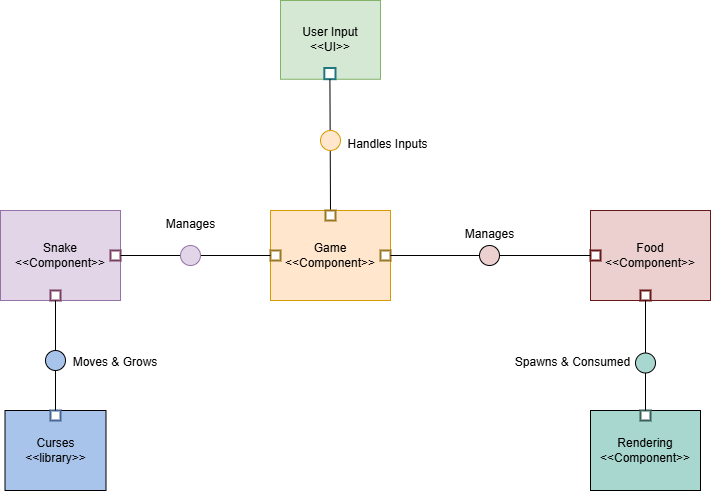

The diagram above was exported from draw.io. Its source (the exported page's mxGraphModel, read from the mxfile embedded in the PNG):
<mxGraphModel dx="880" dy="-632" grid="1" gridSize="10" guides="1" tooltips="1" connect="1" arrows="1" fold="1" page="1" pageScale="1" pageWidth="850" pageHeight="1100" math="0" shadow="0">
  <root>
    <mxCell id="0" />
    <mxCell id="1" parent="0" />
    <mxCell id="I5n6M3zco9fhy7bnMNf5-89" value="Spawns &amp; Tracks" style="curved=1;startArrow=none;endArrow=block;exitX=0;exitY=0.71;entryX=0;entryY=0.33;rounded=0;labelBackgroundColor=none;strokeColor=#A8201A;fontColor=default;fontStyle=1" parent="1" target="I5n6M3zco9fhy7bnMNf5-84" edge="1">
      <mxGeometry x="0.2462" y="16" relative="1" as="geometry">
        <Array as="points">
          <mxPoint x="20" y="1635" />
          <mxPoint x="20" y="1762" />
        </Array>
        <mxPoint as="offset" />
        <mxPoint x="390" y="1561.5900000000001" as="sourcePoint" />
      </mxGeometry>
    </mxCell>
    <mxCell id="I5n6M3zco9fhy7bnMNf5-92" value="Respawns" style="curved=1;startArrow=none;endArrow=block;exitX=1;exitY=-0.01;entryX=1;entryY=0.74;rounded=0;labelBackgroundColor=none;strokeColor=#A8201A;fontColor=default;fontStyle=1" parent="1" source="I5n6M3zco9fhy7bnMNf5-84" edge="1">
      <mxGeometry x="-0.363" y="14" relative="1" as="geometry">
        <Array as="points">
          <mxPoint x="800" y="1780" />
          <mxPoint x="820" y="1650" />
        </Array>
        <mxPoint as="offset" />
        <mxPoint x="530" y="1565.46" as="targetPoint" />
      </mxGeometry>
    </mxCell>
    <mxCell id="7A3t8UNk3DyReQZgXsi9-8" value="Curses&lt;br&gt;&lt;div&gt;&amp;lt;&amp;lt;library&amp;gt;&amp;gt;&lt;/div&gt;" style="rounded=0;whiteSpace=wrap;html=1;align=center;fillColor=#A9C4EB;" vertex="1" parent="1">
      <mxGeometry x="74.5" y="2400" width="101" height="80" as="geometry" />
    </mxCell>
    <mxCell id="7A3t8UNk3DyReQZgXsi9-9" value="&lt;div style=&quot;&quot;&gt;Rendering&lt;/div&gt;&lt;div&gt;&amp;lt;&amp;lt;Component&amp;gt;&amp;gt;&lt;/div&gt;" style="rounded=0;whiteSpace=wrap;html=1;align=center;fillColor=#A7D7CF;" vertex="1" parent="1">
      <mxGeometry x="660" y="2400" width="110" height="80" as="geometry" />
    </mxCell>
    <mxCell id="7A3t8UNk3DyReQZgXsi9-11" value="Handles Inputs" style="text;whiteSpace=wrap;align=center;" vertex="1" parent="1">
      <mxGeometry x="415" y="2120" width="85" height="25" as="geometry" />
    </mxCell>
    <mxCell id="7A3t8UNk3DyReQZgXsi9-19" value="" style="group" vertex="1" connectable="0" parent="1">
      <mxGeometry x="350" y="1990" width="100" height="90" as="geometry" />
    </mxCell>
    <mxCell id="7A3t8UNk3DyReQZgXsi9-3" value="&lt;font style=&quot;background-color: light-dark(rgb(213, 232, 212), rgb(255, 255, 255));&quot;&gt;&lt;span style=&quot;font-family: Helvetica; font-size: 12px; font-style: normal; font-variant-ligatures: normal; font-variant-caps: normal; font-weight: 400; letter-spacing: normal; orphans: 2; text-indent: 0px; text-transform: none; widows: 2; word-spacing: 0px; -webkit-text-stroke-width: 0px; white-space: normal; text-decoration-thickness: initial; text-decoration-style: initial; text-decoration-color: initial; float: none; display: inline !important; color: rgb(0, 0, 0);&quot;&gt;User Input&lt;/span&gt;&lt;br&gt;&amp;lt;&amp;lt;UI&amp;gt;&amp;gt;&lt;/font&gt;" style="rounded=0;whiteSpace=wrap;html=1;align=center;fillColor=#d5e8d4;strokeColor=#82b366;" vertex="1" parent="7A3t8UNk3DyReQZgXsi9-19">
      <mxGeometry width="100" height="78.75" as="geometry" />
    </mxCell>
    <mxCell id="7A3t8UNk3DyReQZgXsi9-18" value="" style="whiteSpace=wrap;html=1;aspect=fixed;fillColor=#FFFFFF;strokeColor=#20787E;strokeWidth=2;" vertex="1" parent="7A3t8UNk3DyReQZgXsi9-19">
      <mxGeometry x="43.827160493827165" y="67.5" width="11.17283950617284" height="11.17283950617284" as="geometry" />
    </mxCell>
    <mxCell id="7A3t8UNk3DyReQZgXsi9-20" value="" style="endArrow=none;html=1;rounded=0;entryX=0.5;entryY=1;entryDx=0;entryDy=0;exitX=0.5;exitY=0;exitDx=0;exitDy=0;" edge="1" parent="1" source="7A3t8UNk3DyReQZgXsi9-17" target="7A3t8UNk3DyReQZgXsi9-18">
      <mxGeometry width="50" height="50" relative="1" as="geometry">
        <mxPoint x="400" y="2170" as="sourcePoint" />
        <mxPoint x="450" y="2100" as="targetPoint" />
      </mxGeometry>
    </mxCell>
    <mxCell id="7A3t8UNk3DyReQZgXsi9-21" value="" style="group" vertex="1" connectable="0" parent="1">
      <mxGeometry x="340" y="2190" width="130" height="100" as="geometry" />
    </mxCell>
    <mxCell id="7A3t8UNk3DyReQZgXsi9-7" value="&lt;div style=&quot;&quot;&gt;&lt;span style=&quot;background-color: transparent; color: light-dark(rgb(0, 0, 0), rgb(255, 255, 255));&quot;&gt;Game&lt;/span&gt;&lt;/div&gt;&amp;lt;&amp;lt;Component&amp;gt;&amp;gt;" style="rounded=0;whiteSpace=wrap;html=1;align=center;fillColor=#ffe6cc;strokeColor=#d79b00;" vertex="1" parent="7A3t8UNk3DyReQZgXsi9-21">
      <mxGeometry y="10" width="120" height="90" as="geometry" />
    </mxCell>
    <mxCell id="7A3t8UNk3DyReQZgXsi9-17" value="" style="whiteSpace=wrap;html=1;aspect=fixed;fillColor=#FFFFFF;strokeColor=#9A7823;strokeWidth=2;" vertex="1" parent="7A3t8UNk3DyReQZgXsi9-21">
      <mxGeometry x="55" y="10" width="10" height="10" as="geometry" />
    </mxCell>
    <mxCell id="7A3t8UNk3DyReQZgXsi9-24" value="" style="whiteSpace=wrap;html=1;aspect=fixed;fillColor=#FFFFFF;strokeColor=#9A7823;strokeWidth=2;" vertex="1" parent="7A3t8UNk3DyReQZgXsi9-21">
      <mxGeometry y="50" width="10" height="10" as="geometry" />
    </mxCell>
    <mxCell id="7A3t8UNk3DyReQZgXsi9-26" value="" style="whiteSpace=wrap;html=1;aspect=fixed;fillColor=#FFFFFF;strokeColor=#9A7823;strokeWidth=2;" vertex="1" parent="7A3t8UNk3DyReQZgXsi9-21">
      <mxGeometry x="110" y="50" width="10" height="10" as="geometry" />
    </mxCell>
    <mxCell id="7A3t8UNk3DyReQZgXsi9-12" value="" style="ellipse;whiteSpace=wrap;html=1;aspect=fixed;fillColor=#ffe6cc;strokeColor=#d79b00;" vertex="1" parent="1">
      <mxGeometry x="390" y="2120" width="20" height="20" as="geometry" />
    </mxCell>
    <mxCell id="7A3t8UNk3DyReQZgXsi9-27" value="" style="endArrow=none;html=1;rounded=0;exitX=1;exitY=0.5;exitDx=0;exitDy=0;entryX=0;entryY=0.5;entryDx=0;entryDy=0;" edge="1" parent="1" source="7A3t8UNk3DyReQZgXsi9-42" target="7A3t8UNk3DyReQZgXsi9-24">
      <mxGeometry width="50" height="50" relative="1" as="geometry">
        <mxPoint x="400" y="2240" as="sourcePoint" />
        <mxPoint x="450" y="2190" as="targetPoint" />
      </mxGeometry>
    </mxCell>
    <mxCell id="7A3t8UNk3DyReQZgXsi9-31" value="" style="group" vertex="1" connectable="0" parent="1">
      <mxGeometry x="70" y="2200" width="130" height="100" as="geometry" />
    </mxCell>
    <mxCell id="7A3t8UNk3DyReQZgXsi9-4" value="Snake&lt;br&gt;&lt;div&gt;&amp;lt;&amp;lt;Component&amp;gt;&amp;gt;&lt;/div&gt;" style="rounded=0;whiteSpace=wrap;html=1;align=center;fillColor=#e1d5e7;strokeColor=#9673a6;" vertex="1" parent="7A3t8UNk3DyReQZgXsi9-31">
      <mxGeometry width="120" height="90" as="geometry" />
    </mxCell>
    <mxCell id="7A3t8UNk3DyReQZgXsi9-22" value="" style="whiteSpace=wrap;html=1;aspect=fixed;fillColor=#FFFFFF;strokeColor=#783F63;strokeWidth=2;" vertex="1" parent="7A3t8UNk3DyReQZgXsi9-31">
      <mxGeometry x="110" y="40" width="10" height="10" as="geometry" />
    </mxCell>
    <mxCell id="7A3t8UNk3DyReQZgXsi9-23" style="edgeStyle=orthogonalEdgeStyle;rounded=0;orthogonalLoop=1;jettySize=auto;html=1;exitX=0.5;exitY=1;exitDx=0;exitDy=0;fillColor=#e1d5e7;strokeColor=#9673a6;" edge="1" parent="7A3t8UNk3DyReQZgXsi9-31" source="7A3t8UNk3DyReQZgXsi9-22" target="7A3t8UNk3DyReQZgXsi9-22">
      <mxGeometry relative="1" as="geometry" />
    </mxCell>
    <mxCell id="7A3t8UNk3DyReQZgXsi9-37" value="" style="whiteSpace=wrap;html=1;aspect=fixed;fillColor=#FFFFFF;strokeColor=#783F63;strokeWidth=2;" vertex="1" parent="7A3t8UNk3DyReQZgXsi9-31">
      <mxGeometry x="50" y="80" width="10" height="10" as="geometry" />
    </mxCell>
    <mxCell id="7A3t8UNk3DyReQZgXsi9-32" value="" style="group;fillColor=default;" vertex="1" connectable="0" parent="1">
      <mxGeometry x="650" y="2200" width="130" height="100" as="geometry" />
    </mxCell>
    <mxCell id="7A3t8UNk3DyReQZgXsi9-6" value="&lt;div style=&quot;&quot;&gt;&lt;span style=&quot;background-color: transparent; color: light-dark(rgb(0, 0, 0), rgb(255, 255, 255));&quot;&gt;Food&lt;/span&gt;&lt;/div&gt;&lt;div&gt;&amp;lt;&amp;lt;Component&amp;gt;&amp;gt;&lt;/div&gt;" style="rounded=0;whiteSpace=wrap;html=1;align=center;fillColor=#ECCFCF;strokeColor=#681818;" vertex="1" parent="7A3t8UNk3DyReQZgXsi9-32">
      <mxGeometry x="10" width="120" height="90" as="geometry" />
    </mxCell>
    <mxCell id="7A3t8UNk3DyReQZgXsi9-38" value="" style="whiteSpace=wrap;html=1;aspect=fixed;fillColor=default;strokeColor=#681818;strokeWidth=2;" vertex="1" parent="7A3t8UNk3DyReQZgXsi9-32">
      <mxGeometry x="60" y="80" width="10" height="10" as="geometry" />
    </mxCell>
    <mxCell id="7A3t8UNk3DyReQZgXsi9-25" value="" style="whiteSpace=wrap;html=1;aspect=fixed;fillColor=default;direction=south;strokeColor=#681818;strokeWidth=2;" vertex="1" parent="7A3t8UNk3DyReQZgXsi9-32">
      <mxGeometry x="10" y="40" width="10" height="10" as="geometry" />
    </mxCell>
    <mxCell id="7A3t8UNk3DyReQZgXsi9-36" value="" style="whiteSpace=wrap;html=1;aspect=fixed;fillColor=#FFFFFF;strokeColor=#486693;strokeWidth=2;" vertex="1" parent="1">
      <mxGeometry x="120" y="2400" width="10" height="10" as="geometry" />
    </mxCell>
    <mxCell id="7A3t8UNk3DyReQZgXsi9-39" value="" style="whiteSpace=wrap;html=1;aspect=fixed;fillColor=#FFFFFF;strokeColor=#396059;strokeWidth=2;" vertex="1" parent="1">
      <mxGeometry x="710" y="2400" width="10" height="10" as="geometry" />
    </mxCell>
    <mxCell id="7A3t8UNk3DyReQZgXsi9-40" value="" style="endArrow=none;html=1;rounded=0;exitX=0.5;exitY=0;exitDx=0;exitDy=0;entryX=0.5;entryY=1;entryDx=0;entryDy=0;" edge="1" parent="1" source="7A3t8UNk3DyReQZgXsi9-47" target="7A3t8UNk3DyReQZgXsi9-37">
      <mxGeometry width="50" height="50" relative="1" as="geometry">
        <mxPoint x="400" y="2340" as="sourcePoint" />
        <mxPoint x="140" y="2310" as="targetPoint" />
      </mxGeometry>
    </mxCell>
    <mxCell id="7A3t8UNk3DyReQZgXsi9-41" value="" style="endArrow=none;html=1;rounded=0;exitX=0.5;exitY=0;exitDx=0;exitDy=0;entryX=0.5;entryY=1;entryDx=0;entryDy=0;" edge="1" parent="1" source="7A3t8UNk3DyReQZgXsi9-45" target="7A3t8UNk3DyReQZgXsi9-38">
      <mxGeometry width="50" height="50" relative="1" as="geometry">
        <mxPoint x="400" y="2340" as="sourcePoint" />
        <mxPoint x="720" y="2300" as="targetPoint" />
      </mxGeometry>
    </mxCell>
    <mxCell id="7A3t8UNk3DyReQZgXsi9-44" value="" style="endArrow=none;html=1;rounded=0;entryX=0;entryY=0.5;entryDx=0;entryDy=0;exitX=1;exitY=0.5;exitDx=0;exitDy=0;" edge="1" parent="1" source="7A3t8UNk3DyReQZgXsi9-26" target="7A3t8UNk3DyReQZgXsi9-43">
      <mxGeometry width="50" height="50" relative="1" as="geometry">
        <mxPoint x="470" y="2250" as="sourcePoint" />
        <mxPoint x="650" y="2250" as="targetPoint" />
      </mxGeometry>
    </mxCell>
    <mxCell id="7A3t8UNk3DyReQZgXsi9-43" value="" style="ellipse;whiteSpace=wrap;html=1;aspect=fixed;fillColor=#ECCFCF;" vertex="1" parent="1">
      <mxGeometry x="549" y="2235" width="20" height="20" as="geometry" />
    </mxCell>
    <mxCell id="7A3t8UNk3DyReQZgXsi9-46" value="" style="endArrow=none;html=1;rounded=0;exitX=0.5;exitY=0;exitDx=0;exitDy=0;entryX=0.5;entryY=1;entryDx=0;entryDy=0;" edge="1" parent="1" source="7A3t8UNk3DyReQZgXsi9-39" target="7A3t8UNk3DyReQZgXsi9-45">
      <mxGeometry width="50" height="50" relative="1" as="geometry">
        <mxPoint x="715" y="2390" as="sourcePoint" />
        <mxPoint x="715" y="2300" as="targetPoint" />
      </mxGeometry>
    </mxCell>
    <mxCell id="7A3t8UNk3DyReQZgXsi9-45" value="" style="ellipse;whiteSpace=wrap;html=1;aspect=fixed;fillColor=#A7D7CF;" vertex="1" parent="1">
      <mxGeometry x="705" y="2342.5" width="20" height="20" as="geometry" />
    </mxCell>
    <mxCell id="7A3t8UNk3DyReQZgXsi9-48" value="" style="endArrow=none;html=1;rounded=0;exitX=0.5;exitY=0;exitDx=0;exitDy=0;entryX=0.5;entryY=1;entryDx=0;entryDy=0;" edge="1" parent="1" source="7A3t8UNk3DyReQZgXsi9-36" target="7A3t8UNk3DyReQZgXsi9-47">
      <mxGeometry width="50" height="50" relative="1" as="geometry">
        <mxPoint x="130" y="2390" as="sourcePoint" />
        <mxPoint x="130" y="2300" as="targetPoint" />
      </mxGeometry>
    </mxCell>
    <mxCell id="7A3t8UNk3DyReQZgXsi9-47" value="" style="ellipse;whiteSpace=wrap;html=1;aspect=fixed;fillColor=#A9C4EB;" vertex="1" parent="1">
      <mxGeometry x="115" y="2340" width="20" height="20" as="geometry" />
    </mxCell>
    <mxCell id="7A3t8UNk3DyReQZgXsi9-49" value="Manages" style="text;whiteSpace=wrap;align=center;" vertex="1" parent="1">
      <mxGeometry x="217.5" y="2200" width="85" height="25" as="geometry" />
    </mxCell>
    <mxCell id="7A3t8UNk3DyReQZgXsi9-50" value="Manages" style="text;whiteSpace=wrap;align=center;" vertex="1" parent="1">
      <mxGeometry x="516.5" y="2210" width="85" height="25" as="geometry" />
    </mxCell>
    <mxCell id="7A3t8UNk3DyReQZgXsi9-51" value="Spawns &amp; Consumed" style="text;whiteSpace=wrap;align=center;" vertex="1" parent="1">
      <mxGeometry x="580" y="2337.5" width="125" height="25" as="geometry" />
    </mxCell>
    <mxCell id="7A3t8UNk3DyReQZgXsi9-52" value="Moves &amp; Grows " style="text;whiteSpace=wrap;align=center;" vertex="1" parent="1">
      <mxGeometry x="140" y="2337.5" width="90" height="25" as="geometry" />
    </mxCell>
    <mxCell id="7A3t8UNk3DyReQZgXsi9-56" value="" style="endArrow=none;html=1;rounded=0;exitX=1;exitY=0.5;exitDx=0;exitDy=0;entryX=0;entryY=0.5;entryDx=0;entryDy=0;" edge="1" parent="1" source="7A3t8UNk3DyReQZgXsi9-22" target="7A3t8UNk3DyReQZgXsi9-42">
      <mxGeometry width="50" height="50" relative="1" as="geometry">
        <mxPoint x="190" y="2245" as="sourcePoint" />
        <mxPoint x="330" y="2245" as="targetPoint" />
      </mxGeometry>
    </mxCell>
    <mxCell id="7A3t8UNk3DyReQZgXsi9-42" value="" style="ellipse;whiteSpace=wrap;html=1;aspect=fixed;fillColor=#e1d5e7;strokeColor=#9673a6;" vertex="1" parent="1">
      <mxGeometry x="250" y="2235" width="20" height="20" as="geometry" />
    </mxCell>
    <mxCell id="7A3t8UNk3DyReQZgXsi9-63" value="" style="endArrow=none;html=1;rounded=0;entryX=0.5;entryY=1;entryDx=0;entryDy=0;exitX=1;exitY=0.5;exitDx=0;exitDy=0;" edge="1" parent="1" source="7A3t8UNk3DyReQZgXsi9-43" target="7A3t8UNk3DyReQZgXsi9-25">
      <mxGeometry width="50" height="50" relative="1" as="geometry">
        <mxPoint x="340" y="2290" as="sourcePoint" />
        <mxPoint x="390" y="2240" as="targetPoint" />
      </mxGeometry>
    </mxCell>
    <mxCell id="7A3t8UNk3DyReQZgXsi9-71" style="edgeStyle=orthogonalEdgeStyle;rounded=0;orthogonalLoop=1;jettySize=auto;html=1;exitX=0.5;exitY=1;exitDx=0;exitDy=0;" edge="1" parent="1" source="7A3t8UNk3DyReQZgXsi9-52" target="7A3t8UNk3DyReQZgXsi9-52">
      <mxGeometry relative="1" as="geometry" />
    </mxCell>
  </root>
</mxGraphModel>